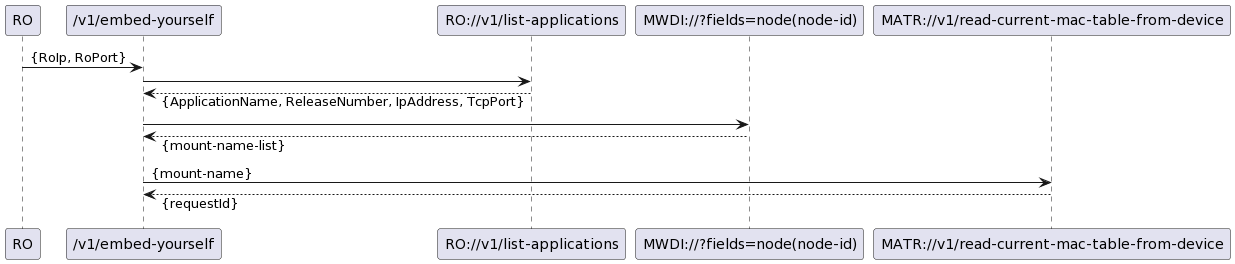

The diagram above was rendered by PlantUML. Its source (embedded in the PNG):
@startuml
skinparam responseMessageBelowArrow true

"RO" -> "/v1/embed-yourself": {RoIp, RoPort}

"/v1/embed-yourself" -> "RO://v1/list-applications"
"RO://v1/list-applications" --> "/v1/embed-yourself": {ApplicationName, ReleaseNumber, IpAddress, TcpPort}

"/v1/embed-yourself" -> "MWDI://?fields=node(node-id)"
"MWDI://?fields=node(node-id)" --> "/v1/embed-yourself": {mount-name-list}

"/v1/embed-yourself" -> "MATR://v1/read-current-mac-table-from-device": {mount-name}
"MATR://v1/read-current-mac-table-from-device" --> "/v1/embed-yourself": {requestId}
@enduml